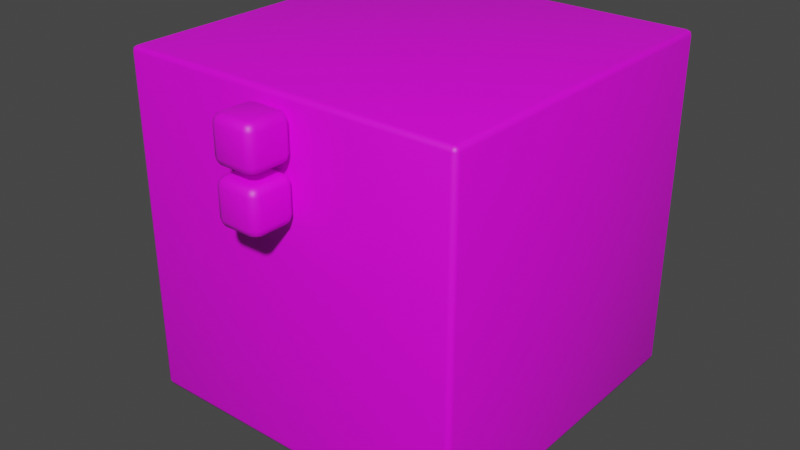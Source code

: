 # Source: BocchiCube.blend  (saved by Blender 3.4.6; exported with 4.5.12 LTS)
import bpy
from mathutils import Matrix  # noqa: F401  (used for matrix-valued properties, if any)

bpy.ops.wm.read_factory_settings(use_empty=True)
scene = bpy.context.scene
scene.name = 'Scene'

# ---- collections
col_collection = bpy.data.collections.new('Collection'); scene.collection.children.link(col_collection)

# ---- images (referenced by path relative to the original .blend; pixels are not part of the script)
import os
ASSET_DIR = os.environ.get("B2B_ASSET_DIR", "")  # directory of the original .blend (textures are referenced by path, not embedded)
HERE = os.path.dirname(os.path.abspath(__file__))  # packed textures are extracted next to this script under _unpacked/

def load_image(name, relpath, width, height, colorspace="sRGB"):
    """Load a texture the original file referenced (path relative to the .blend, or extracted next to this script)."""
    p = next((c for c in (os.path.join(HERE, relpath), os.path.join(ASSET_DIR, relpath)) if relpath and os.path.exists(c)), "")
    if p:
        img = bpy.data.images.load(p, check_existing=True)
        img.name = name
    else:  # same state as the original file: an image datablock whose file is absent (Cycles renders it pink)
        img = bpy.data.images.new(name, width, height)
        img.source = "FILE"
        img.filepath = "//" + (relpath or name)
    img.colorspace_settings.name = colorspace
    return img
img_bocchitexture = load_image('BocchiTexture', 'BocchiTexture.png', 1024, 1024, 'sRGB')

# ---- materials (node trees are filled in below, after node groups)
mat_bocchimaterial = bpy.data.materials.new('BocchiMaterial')
mat_bocchimaterial.use_transparent_shadow = False

# ---- material node trees
mat_bocchimaterial.use_nodes = True; mat_bocchimaterial.node_tree.nodes.clear()
_N = mat_bocchimaterial.node_tree.nodes; _L = mat_bocchimaterial.node_tree.links
n0 = _N.new('ShaderNodeBsdfPrincipled'); n0.name = 'Principled BSDF'; n0.location = (10, 300)
n0.distribution = 'GGX'
n0.subsurface_method = 'RANDOM_WALK_SKIN'
n0.inputs[3].default_value = 1.45
n0.inputs[27].default_value = (0.0, 0.0, 0.0, 1.0)
n0.inputs[28].default_value = 1.0
n1 = _N.new('ShaderNodeOutputMaterial'); n1.name = 'Material Output'; n1.location = (300, 300)
n2 = _N.new('ShaderNodeTexImage'); n2.name = 'Image Texture'; n2.location = (-280, 280)
n2.image = img_bocchitexture
_L.new(n0.outputs[0], n1.inputs[0])
_L.new(n2.outputs[0], n0.inputs[0])
n1.is_active_output = True

# ---- world
world_world = bpy.data.worlds.new('World'); scene.world = world_world
world_world.use_nodes = True; world_world.node_tree.nodes.clear()
_N = world_world.node_tree.nodes; _L = world_world.node_tree.links
n0 = _N.new('ShaderNodeOutputWorld'); n0.name = 'World Output'; n0.location = (300, 300)
n1 = _N.new('ShaderNodeBackground'); n1.name = 'Background'; n1.location = (10, 300)
n1.inputs[0].default_value = (0.05088, 0.05088, 0.05088, 1.0)
_L.new(n1.outputs[0], n0.inputs[0])
n0.is_active_output = True
world_world.color = (0.05088, 0.05088, 0.05088)
world_world.use_sun_shadow = False
world_world.sun_shadow_jitter_overblur = 0.0

# ---- meshes
me_bocchicube = bpy.data.meshes.new('BocchiCube')
me_bocchicube.from_pydata([(-0.97, -0.97, 0.0), (-0.97, -1.0, 0.03), (-1.0, -0.97, 0.03), (-0.97, -0.9912, 0.008787), (-0.9873, -0.9873, 0.01268), (-0.9912, -0.9912, 0.03), (-0.9912, -0.97, 0.008787), (-0.97, -1.0, 1.97), (-0.97, -0.97, 2.0), (-1.0, -0.97, 1.97), (-0.97, -0.9912, 1.991), (-0.9873, -0.9873, 1.987), (-0.9912, -0.97, 1.991), (-0.9912, -0.9912, 1.97), (-0.97, 0.97, 0.0), (-1.0, 0.97, 0.03), (-0.97, 1.0, 0.03), (-0.9912, 0.97, 0.008787), (-0.9873, 0.9873, 0.01268), (-0.9912, 0.9912, 0.03), (-0.97, 0.9912, 0.008787), (-0.97, 0.97, 2.0), (-0.97, 1.0, 1.97), (-1.0, 0.97, 1.97), (-0.97, 0.9912, 1.991), (-0.9873, 0.9873, 1.987), (-0.9912, 0.9912, 1.97), (-0.9912, 0.97, 1.991), (0.97, -0.97, 0.0), (1.0, -0.97, 0.03), (0.97, -1.0, 0.03), (0.9912, -0.97, 0.008787), (0.9873, -0.9873, 0.01268), (0.9912, -0.9912, 0.03), (0.97, -0.9912, 0.008787), (0.97, -0.97, 2.0), (0.97, -1.0, 1.97), (1.0, -0.97, 1.97), (0.97, -0.9912, 1.991), (0.9873, -0.9873, 1.987), (0.9912, -0.9912, 1.97), (0.9912, -0.97, 1.991), (0.97, 0.97, 0.0), (0.97, 1.0, 0.03), (1.0, 0.97, 0.03), (0.97, 0.9912, 0.008787), (0.9873, 0.9873, 0.01268), (0.9912, 0.9912, 0.03), (0.9912, 0.97, 0.008787), (0.97, 0.97, 2.0), (1.0, 0.97, 1.97), (0.97, 1.0, 1.97), (0.9912, 0.97, 1.991), (0.9873, 0.9873, 1.987), (0.9912, 0.9912, 1.97), (0.97, 0.9912, 1.991), (-0.0797, -1.232, 1.396), (-0.0797, -1.28, 1.444), (-0.1275, -1.232, 1.444), (-0.0797, -1.266, 1.41), (-0.1073, -1.26, 1.416), (-0.1135, -1.266, 1.444), (-0.1135, -1.232, 1.41), (-0.0797, -1.28, 1.603), (-0.0797, -1.232, 1.651), (-0.1275, -1.232, 1.603), (-0.0797, -1.266, 1.637), (-0.1073, -1.26, 1.631), (-0.1135, -1.232, 1.637), (-0.1135, -1.266, 1.603), (-0.0797, -1.073, 1.396), (-0.1275, -1.073, 1.444), (-0.0797, -1.025, 1.444), (-0.1135, -1.073, 1.41), (-0.1073, -1.045, 1.416), (-0.1135, -1.039, 1.444), (-0.0797, -1.039, 1.41), (-0.0797, -1.073, 1.651), (-0.0797, -1.025, 1.603), (-0.1275, -1.073, 1.603), (-0.0797, -1.039, 1.637), (-0.1073, -1.045, 1.631), (-0.1135, -1.039, 1.603), (-0.1135, -1.073, 1.637), (0.0797, -1.232, 1.396), (0.1275, -1.232, 1.444), (0.0797, -1.28, 1.444), (0.1135, -1.232, 1.41), (0.1073, -1.26, 1.416), (0.1135, -1.266, 1.444), (0.0797, -1.266, 1.41), (0.0797, -1.232, 1.651), (0.0797, -1.28, 1.603), (0.1275, -1.232, 1.603), (0.0797, -1.266, 1.637), (0.1073, -1.26, 1.631), (0.1135, -1.266, 1.603), (0.1135, -1.232, 1.637), (0.0797, -1.073, 1.396), (0.0797, -1.025, 1.444), (0.1275, -1.073, 1.444), (0.0797, -1.039, 1.41), (0.1073, -1.045, 1.416), (0.1135, -1.039, 1.444), (0.1135, -1.073, 1.41), (0.0797, -1.073, 1.651), (0.1275, -1.073, 1.603), (0.0797, -1.025, 1.603), (0.1135, -1.073, 1.637), (0.1073, -1.045, 1.631), (0.1135, -1.039, 1.603), (0.0797, -1.039, 1.637), (0.0797, -1.232, 1.952), (0.0797, -1.28, 1.904), (0.1275, -1.232, 1.904), (0.0797, -1.266, 1.938), (0.1073, -1.26, 1.932), (0.1135, -1.266, 1.904), (0.1135, -1.232, 1.938), (0.0797, -1.232, 1.697), (0.1275, -1.232, 1.745), (0.0797, -1.28, 1.745), (0.1135, -1.232, 1.711), (0.1073, -1.26, 1.717), (0.1135, -1.266, 1.745), (0.0797, -1.266, 1.711), (-0.0797, -1.073, 1.952), (-0.0797, -1.025, 1.904), (-0.1275, -1.073, 1.904), (-0.0797, -1.039, 1.938), (-0.1073, -1.045, 1.932), (-0.1135, -1.039, 1.904), (-0.1135, -1.073, 1.938), (-0.0797, -1.073, 1.697), (-0.1275, -1.073, 1.745), (-0.0797, -1.025, 1.745), (-0.1135, -1.073, 1.711), (-0.1073, -1.045, 1.717), (-0.1135, -1.039, 1.745), (-0.0797, -1.039, 1.711), (-0.0797, -1.232, 1.952), (-0.1275, -1.232, 1.904), (-0.0797, -1.28, 1.904), (-0.1135, -1.232, 1.938), (-0.1073, -1.26, 1.932), (-0.1135, -1.266, 1.904), (-0.0797, -1.266, 1.938), (-0.0797, -1.28, 1.745), (-0.1275, -1.232, 1.745), (-0.0797, -1.232, 1.697), (-0.1135, -1.266, 1.745), (-0.1073, -1.26, 1.717), (-0.1135, -1.232, 1.711), (-0.0797, -1.266, 1.711), (0.1275, -1.073, 1.745), (0.0797, -1.073, 1.697), (0.0797, -1.025, 1.745), (0.1135, -1.073, 1.711), (0.1073, -1.045, 1.717), (0.0797, -1.039, 1.711), (0.1135, -1.039, 1.745), (0.1275, -1.073, 1.904), (0.0797, -1.025, 1.904), (0.0797, -1.073, 1.952), (0.1135, -1.039, 1.904), (0.1073, -1.045, 1.932), (0.0797, -1.039, 1.938), (0.1135, -1.073, 1.938)], [], [(30, 36, 7, 1), (44, 50, 37, 29), (70, 98, 84, 56), (49, 21, 8, 35), (2, 9, 23, 15), (16, 22, 51, 43), (86, 92, 63, 57), (100, 106, 93, 85), (163, 126, 140, 112), (105, 77, 64, 91), (58, 65, 79, 71), (72, 78, 107, 99), (148, 141, 128, 134), (121, 113, 142, 147), (133, 155, 119, 149), (135, 127, 162, 156), (154, 161, 114, 120), (0, 3, 4, 6), (1, 5, 4, 3), (2, 6, 4, 5), (7, 10, 11, 13), (8, 12, 11, 10), (9, 13, 11, 12), (14, 17, 18, 20), (15, 19, 18, 17), (16, 20, 18, 19), (21, 24, 25, 27), (22, 26, 25, 24), (23, 27, 25, 26), (28, 31, 32, 34), (29, 33, 32, 31), (30, 34, 32, 33), (35, 38, 39, 41), (36, 40, 39, 38), (37, 41, 39, 40), (42, 45, 46, 48), (43, 47, 46, 45), (44, 48, 46, 47), (49, 52, 53, 55), (50, 54, 53, 52), (51, 55, 53, 54), (56, 59, 60, 62), (57, 61, 60, 59), (58, 62, 60, 61), (63, 66, 67, 69), (64, 68, 67, 66), (65, 69, 67, 68), (70, 73, 74, 76), (71, 75, 74, 73), (72, 76, 74, 75), (77, 80, 81, 83), (78, 82, 81, 80), (79, 83, 81, 82), (84, 87, 88, 90), (85, 89, 88, 87), (86, 90, 88, 89), (91, 94, 95, 97), (92, 96, 95, 94), (93, 97, 95, 96), (98, 101, 102, 104), (99, 103, 102, 101), (100, 104, 102, 103), (105, 108, 109, 111), (106, 110, 109, 108), (107, 111, 109, 110), (112, 115, 116, 118), (113, 117, 116, 115), (114, 118, 116, 117), (119, 122, 123, 125), (120, 124, 123, 122), (121, 125, 123, 124), (126, 129, 130, 132), (127, 131, 130, 129), (128, 132, 130, 131), (133, 136, 137, 139), (134, 138, 137, 136), (135, 139, 137, 138), (140, 143, 144, 146), (141, 145, 144, 143), (142, 146, 144, 145), (147, 150, 151, 153), (148, 152, 151, 150), (149, 153, 151, 152), (154, 157, 158, 160), (155, 159, 158, 157), (156, 160, 158, 159), (161, 164, 165, 167), (162, 166, 165, 164), (163, 167, 165, 166), (14, 0, 6, 17), (17, 6, 2, 15), (1, 7, 13, 5), (5, 13, 9, 2), (8, 21, 27, 12), (12, 27, 23, 9), (22, 16, 19, 26), (26, 19, 15, 23), (42, 14, 20, 45), (45, 20, 16, 43), (21, 49, 55, 24), (24, 55, 51, 22), (50, 44, 47, 54), (54, 47, 43, 51), (28, 42, 48, 31), (31, 48, 44, 29), (49, 35, 41, 52), (52, 41, 37, 50), (36, 30, 33, 40), (40, 33, 29, 37), (0, 28, 34, 3), (3, 34, 30, 1), (35, 8, 10, 38), (38, 10, 7, 36), (70, 56, 62, 73), (73, 62, 58, 71), (57, 63, 69, 61), (61, 69, 65, 58), (64, 77, 83, 68), (68, 83, 79, 65), (78, 72, 75, 82), (82, 75, 71, 79), (98, 70, 76, 101), (101, 76, 72, 99), (77, 105, 111, 80), (80, 111, 107, 78), (106, 100, 103, 110), (110, 103, 99, 107), (84, 98, 104, 87), (87, 104, 100, 85), (105, 91, 97, 108), (108, 97, 93, 106), (92, 86, 89, 96), (96, 89, 85, 93), (56, 84, 90, 59), (59, 90, 86, 57), (91, 64, 66, 94), (94, 66, 63, 92), (161, 154, 160, 164), (164, 160, 156, 162), (126, 163, 166, 129), (129, 166, 162, 127), (155, 133, 139, 159), (159, 139, 135, 156), (127, 135, 138, 131), (131, 138, 134, 128), (140, 126, 132, 143), (143, 132, 128, 141), (147, 142, 145, 150), (150, 145, 141, 148), (133, 149, 152, 136), (136, 152, 148, 134), (119, 155, 157, 122), (122, 157, 154, 120), (163, 112, 118, 167), (167, 118, 114, 161), (113, 121, 124, 117), (117, 124, 120, 114), (149, 119, 125, 153), (153, 125, 121, 147), (112, 140, 146, 115), (115, 146, 142, 113), (14, 42, 28, 0)])
me_bocchicube.polygons.foreach_set('use_smooth', [True] * 162)
_uv = me_bocchicube.uv_layers.new(name='UVMap')
_uv.uv.foreach_set('vector', [0.4188, 0.7365, 0.6262, 0.7365, 0.6262, 0.9438, 0.4188, 0.9438, 0.4188, 0.5227, 0.6262, 0.5227, 0.6262, 0.7301, 0.4188, 0.7301, 0.05035, 0.9606, 0.03994, 0.9606, 0.03994, 0.9502, 0.05035, 0.9502, 0.6326, 0.5227, 0.8399, 0.5227, 0.8399, 0.7301, 0.6326, 0.7301, 0.4188, 0.09524, 0.6262, 0.09524, 0.6262, 0.3026, 0.4188, 0.3026, 0.4188, 0.309, 0.6262, 0.309, 0.6262, 0.5163, 0.4188, 0.5163, 0.03369, 0.944, 0.02328, 0.944, 0.02328, 0.9336, 0.03369, 0.9336, 0.03369, 0.9606, 0.02328, 0.9606, 0.02328, 0.9502, 0.03369, 0.9502, 0.01471, 0.8194, 0.004302, 0.8194, 0.004302, 0.809, 0.01471, 0.809, 0.01703, 0.9606, 0.006621, 0.9606, 0.006621, 0.9502, 0.01703, 0.9502, 0.03369, 0.994, 0.02328, 0.994, 0.02328, 0.9835, 0.03369, 0.9835, 0.03369, 0.9773, 0.02328, 0.9773, 0.02328, 0.9669, 0.03369, 0.9669, 0.03137, 0.8527, 0.02096, 0.8527, 0.02096, 0.8423, 0.03137, 0.8423, 0.03137, 0.8027, 0.02096, 0.8027, 0.02096, 0.7923, 0.03137, 0.7923, 0.04803, 0.8194, 0.03762, 0.8194, 0.03762, 0.809, 0.04803, 0.809, 0.03137, 0.8361, 0.02096, 0.8361, 0.02096, 0.8256, 0.03137, 0.8256, 0.03137, 0.8194, 0.02096, 0.8194, 0.02096, 0.809, 0.03137, 0.809, 0.2051, 0.7301, 0.2051, 0.7333, 0.2032, 0.7333, 0.2019, 0.7301, 0.4188, 0.9438, 0.4188, 0.947, 0.417, 0.947, 0.4156, 0.9438, 0.4188, 0.09524, 0.4156, 0.09524, 0.4156, 0.09339, 0.4188, 0.09203, 0.6262, 0.9438, 0.6294, 0.9438, 0.6294, 0.9457, 0.6262, 0.947, 0.8399, 0.7301, 0.8431, 0.7301, 0.8431, 0.7319, 0.8399, 0.7333, 0.6262, 0.09524, 0.6262, 0.09203, 0.628, 0.09203, 0.6294, 0.09524, 0.2051, 0.5227, 0.2019, 0.5227, 0.2019, 0.5209, 0.2051, 0.5195, 0.4188, 0.3026, 0.4188, 0.3058, 0.417, 0.3058, 0.4156, 0.3026, 0.4188, 0.309, 0.4156, 0.309, 0.4156, 0.3071, 0.4188, 0.3058, 0.8399, 0.5227, 0.8399, 0.5195, 0.8418, 0.5195, 0.8431, 0.5227, 0.6262, 0.309, 0.6262, 0.3058, 0.628, 0.3058, 0.6294, 0.309, 0.6262, 0.3026, 0.6294, 0.3026, 0.6294, 0.3044, 0.6262, 0.3058, 0.4124, 0.7301, 0.4156, 0.7301, 0.4161, 0.7333, 0.4124, 0.7333, 0.4188, 0.7301, 0.4188, 0.7333, 0.4161, 0.7333, 0.4156, 0.7301, 0.4188, 0.7365, 0.4156, 0.7365, 0.4161, 0.7333, 0.4188, 0.7333, 0.6326, 0.7301, 0.6326, 0.7333, 0.6294, 0.7328, 0.6294, 0.7301, 0.6262, 0.7365, 0.6262, 0.7333, 0.6294, 0.7328, 0.6294, 0.7365, 0.6262, 0.7301, 0.6294, 0.7301, 0.6294, 0.7328, 0.6262, 0.7333, 0.4124, 0.5227, 0.4124, 0.5195, 0.4156, 0.52, 0.4156, 0.5227, 0.4188, 0.5163, 0.4188, 0.5195, 0.4156, 0.52, 0.4156, 0.5163, 0.4188, 0.5227, 0.4156, 0.5227, 0.4156, 0.52, 0.4188, 0.5195, 0.6326, 0.5227, 0.6294, 0.5227, 0.6289, 0.5195, 0.6326, 0.5195, 0.6262, 0.5227, 0.6262, 0.5195, 0.6289, 0.5195, 0.6294, 0.5227, 0.6262, 0.5163, 0.6294, 0.5163, 0.6289, 0.5195, 0.6262, 0.5195, 0.05035, 0.9502, 0.05035, 0.9471, 0.05215, 0.9471, 0.05347, 0.9502, 0.03369, 0.9336, 0.03369, 0.9304, 0.0355, 0.9304, 0.03682, 0.9336, 0.03369, 0.994, 0.03682, 0.994, 0.03682, 0.9958, 0.03369, 0.9971, 0.02328, 0.9336, 0.02016, 0.9336, 0.02016, 0.9318, 0.02328, 0.9304, 0.006621, 0.9502, 0.003498, 0.9502, 0.003498, 0.9484, 0.006621, 0.9471, 0.02328, 0.994, 0.02328, 0.9971, 0.02148, 0.9971, 0.02016, 0.994, 0.05035, 0.9606, 0.05347, 0.9606, 0.05347, 0.9624, 0.05035, 0.9638, 0.03369, 0.9835, 0.03369, 0.9804, 0.0355, 0.9804, 0.03682, 0.9835, 0.03369, 0.9773, 0.03682, 0.9773, 0.03682, 0.9791, 0.03369, 0.9804, 0.006621, 0.9606, 0.006621, 0.9638, 0.004818, 0.9638, 0.003498, 0.9606, 0.02328, 0.9773, 0.02328, 0.9804, 0.02148, 0.9804, 0.02016, 0.9773, 0.02328, 0.9835, 0.02016, 0.9835, 0.02016, 0.9817, 0.02328, 0.9804, 0.03994, 0.9502, 0.03682, 0.9502, 0.03638, 0.9471, 0.03994, 0.9471, 0.03369, 0.9502, 0.03369, 0.9471, 0.03638, 0.9471, 0.03682, 0.9502, 0.03369, 0.944, 0.03682, 0.944, 0.03638, 0.9471, 0.03369, 0.9471, 0.01703, 0.9502, 0.01703, 0.9471, 0.02016, 0.9475, 0.02016, 0.9502, 0.02328, 0.944, 0.02328, 0.9471, 0.02016, 0.9475, 0.02016, 0.944, 0.02328, 0.9502, 0.02016, 0.9502, 0.02016, 0.9475, 0.02328, 0.9471, 0.03994, 0.9606, 0.03994, 0.9638, 0.03682, 0.9633, 0.03682, 0.9606, 0.03369, 0.9669, 0.03369, 0.9638, 0.03682, 0.9633, 0.03682, 0.9669, 0.03369, 0.9606, 0.03682, 0.9606, 0.03682, 0.9633, 0.03369, 0.9638, 0.01703, 0.9606, 0.02016, 0.9606, 0.0206, 0.9638, 0.01703, 0.9638, 0.02328, 0.9606, 0.02328, 0.9638, 0.0206, 0.9638, 0.02016, 0.9606, 0.02328, 0.9669, 0.02016, 0.9669, 0.0206, 0.9638, 0.02328, 0.9638, 0.01471, 0.809, 0.01471, 0.8059, 0.01784, 0.8063, 0.01784, 0.809, 0.02096, 0.8027, 0.02096, 0.8059, 0.01784, 0.8063, 0.01784, 0.8027, 0.02096, 0.809, 0.01784, 0.809, 0.01784, 0.8063, 0.02096, 0.8059, 0.03762, 0.809, 0.0345, 0.809, 0.03406, 0.8059, 0.03762, 0.8059, 0.03137, 0.809, 0.03137, 0.8059, 0.03406, 0.8059, 0.0345, 0.809, 0.03137, 0.8027, 0.0345, 0.8027, 0.03406, 0.8059, 0.03137, 0.8059, 0.004302, 0.8194, 0.004302, 0.8225, 0.002499, 0.8225, 0.001179, 0.8194, 0.02096, 0.8361, 0.02096, 0.8392, 0.01916, 0.8392, 0.01784, 0.8361, 0.02096, 0.8423, 0.01784, 0.8423, 0.01784, 0.8405, 0.02096, 0.8392, 0.04803, 0.8194, 0.05116, 0.8194, 0.05116, 0.8212, 0.04803, 0.8225, 0.03137, 0.8423, 0.03137, 0.8392, 0.03318, 0.8392, 0.0345, 0.8423, 0.03137, 0.8361, 0.0345, 0.8361, 0.0345, 0.8379, 0.03137, 0.8392, 0.004302, 0.809, 0.001179, 0.809, 0.001179, 0.8072, 0.004302, 0.8059, 0.02096, 0.8527, 0.02096, 0.8558, 0.01916, 0.8558, 0.01784, 0.8527, 0.02096, 0.7923, 0.01784, 0.7923, 0.01784, 0.7905, 0.02096, 0.7892, 0.03137, 0.7923, 0.03137, 0.7892, 0.03318, 0.7892, 0.0345, 0.7923, 0.03137, 0.8527, 0.0345, 0.8527, 0.0345, 0.8545, 0.03137, 0.8558, 0.04803, 0.809, 0.04803, 0.8059, 0.04984, 0.8059, 0.05116, 0.809, 0.03137, 0.8194, 0.0345, 0.8194, 0.0345, 0.8221, 0.03137, 0.8225, 0.03762, 0.8194, 0.03762, 0.8225, 0.0345, 0.8221, 0.0345, 0.8194, 0.03137, 0.8256, 0.03137, 0.8225, 0.0345, 0.8221, 0.0345, 0.8256, 0.02096, 0.8194, 0.02096, 0.8225, 0.01828, 0.8225, 0.01784, 0.8194, 0.02096, 0.8256, 0.01784, 0.8256, 0.01828, 0.8225, 0.02096, 0.8225, 0.01471, 0.8194, 0.01784, 0.8194, 0.01828, 0.8225, 0.01471, 0.8225, 0.2051, 0.5227, 0.2051, 0.7301, 0.2019, 0.7301, 0.2019, 0.5227, 0.4156, 0.3026, 0.4156, 0.09524, 0.4188, 0.09524, 0.4188, 0.3026, 0.4188, 0.9438, 0.6262, 0.9438, 0.6262, 0.947, 0.4188, 0.947, 0.4188, 0.09203, 0.6262, 0.09203, 0.6262, 0.09524, 0.4188, 0.09524, 0.8399, 0.7301, 0.8399, 0.5227, 0.8431, 0.5227, 0.8431, 0.7301, 0.6294, 0.09524, 0.6294, 0.3026, 0.6262, 0.3026, 0.6262, 0.09524, 0.6262, 0.309, 0.4188, 0.309, 0.4188, 0.3058, 0.6262, 0.3058, 0.6262, 0.3058, 0.4188, 0.3058, 0.4188, 0.3026, 0.6262, 0.3026, 0.4124, 0.5227, 0.2051, 0.5227, 0.2051, 0.5195, 0.4124, 0.5195, 0.4156, 0.5163, 0.4156, 0.309, 0.4188, 0.309, 0.4188, 0.5163, 0.8399, 0.5227, 0.6326, 0.5227, 0.6326, 0.5195, 0.8399, 0.5195, 0.6294, 0.309, 0.6294, 0.5163, 0.6262, 0.5163, 0.6262, 0.309, 0.6262, 0.5227, 0.4188, 0.5227, 0.4188, 0.5195, 0.6262, 0.5195, 0.6262, 0.5195, 0.4188, 0.5195, 0.4188, 0.5163, 0.6262, 0.5163, 0.4124, 0.7301, 0.4124, 0.5227, 0.4156, 0.5227, 0.4156, 0.7301, 0.4156, 0.7301, 0.4156, 0.5227, 0.4188, 0.5227, 0.4188, 0.7301, 0.6326, 0.5227, 0.6326, 0.7301, 0.6294, 0.7301, 0.6294, 0.5227, 0.6294, 0.5227, 0.6294, 0.7301, 0.6262, 0.7301, 0.6262, 0.5227, 0.6262, 0.7365, 0.4188, 0.7365, 0.4188, 0.7333, 0.6262, 0.7333, 0.6262, 0.7333, 0.4188, 0.7333, 0.4188, 0.7301, 0.6262, 0.7301, 0.2051, 0.7301, 0.4124, 0.7301, 0.4124, 0.7333, 0.2051, 0.7333, 0.4156, 0.9438, 0.4156, 0.7365, 0.4188, 0.7365, 0.4188, 0.9438, 0.6326, 0.7301, 0.8399, 0.7301, 0.8399, 0.7333, 0.6326, 0.7333, 0.6294, 0.7365, 0.6294, 0.9438, 0.6262, 0.9438, 0.6262, 0.7365, 0.05035, 0.9606, 0.05035, 0.9502, 0.05347, 0.9502, 0.05347, 0.9606, 0.03682, 0.9835, 0.03682, 0.994, 0.03369, 0.994, 0.03369, 0.9835, 0.03369, 0.9336, 0.02328, 0.9336, 0.02328, 0.9304, 0.03369, 0.9304, 0.03369, 0.9971, 0.02328, 0.9971, 0.02328, 0.994, 0.03369, 0.994, 0.006621, 0.9502, 0.006621, 0.9606, 0.003498, 0.9606, 0.003498, 0.9502, 0.02016, 0.994, 0.02016, 0.9835, 0.02328, 0.9835, 0.02328, 0.994, 0.02328, 0.9773, 0.03369, 0.9773, 0.03369, 0.9804, 0.02328, 0.9804, 0.02328, 0.9804, 0.03369, 0.9804, 0.03369, 0.9835, 0.02328, 0.9835, 0.03994, 0.9606, 0.05035, 0.9606, 0.05035, 0.9638, 0.03994, 0.9638, 0.03682, 0.9669, 0.03682, 0.9773, 0.03369, 0.9773, 0.03369, 0.9669, 0.006621, 0.9606, 0.01703, 0.9606, 0.01703, 0.9638, 0.006621, 0.9638, 0.02016, 0.9773, 0.02016, 0.9669, 0.02328, 0.9669, 0.02328, 0.9773, 0.02328, 0.9606, 0.03369, 0.9606, 0.03369, 0.9638, 0.02328, 0.9638, 0.02328, 0.9638, 0.03369, 0.9638, 0.03369, 0.9669, 0.02328, 0.9669, 0.03994, 0.9502, 0.03994, 0.9606, 0.03682, 0.9606, 0.03682, 0.9502, 0.03682, 0.9502, 0.03682, 0.9606, 0.03369, 0.9606, 0.03369, 0.9502, 0.01703, 0.9606, 0.01703, 0.9502, 0.02016, 0.9502, 0.02016, 0.9606, 0.02016, 0.9606, 0.02016, 0.9502, 0.02328, 0.9502, 0.02328, 0.9606, 0.02328, 0.944, 0.03369, 0.944, 0.03369, 0.9471, 0.02328, 0.9471, 0.02328, 0.9471, 0.03369, 0.9471, 0.03369, 0.9502, 0.02328, 0.9502, 0.05035, 0.9502, 0.03994, 0.9502, 0.03994, 0.9471, 0.05035, 0.9471, 0.03682, 0.9336, 0.03682, 0.944, 0.03369, 0.944, 0.03369, 0.9336, 0.01703, 0.9502, 0.006621, 0.9502, 0.006621, 0.9471, 0.01703, 0.9471, 0.02016, 0.944, 0.02016, 0.9336, 0.02328, 0.9336, 0.02328, 0.944, 0.02096, 0.8194, 0.03137, 0.8194, 0.03137, 0.8225, 0.02096, 0.8225, 0.02096, 0.8225, 0.03137, 0.8225, 0.03137, 0.8256, 0.02096, 0.8256, 0.004302, 0.8194, 0.01471, 0.8194, 0.01471, 0.8225, 0.004302, 0.8225, 0.01784, 0.8361, 0.01784, 0.8256, 0.02096, 0.8256, 0.02096, 0.8361, 0.03762, 0.8194, 0.04803, 0.8194, 0.04803, 0.8225, 0.03762, 0.8225, 0.0345, 0.8256, 0.0345, 0.8361, 0.03137, 0.8361, 0.03137, 0.8256, 0.02096, 0.8361, 0.03137, 0.8361, 0.03137, 0.8392, 0.02096, 0.8392, 0.02096, 0.8392, 0.03137, 0.8392, 0.03137, 0.8423, 0.02096, 0.8423, 0.004302, 0.809, 0.004302, 0.8194, 0.001179, 0.8194, 0.001179, 0.809, 0.01784, 0.8527, 0.01784, 0.8423, 0.02096, 0.8423, 0.02096, 0.8527, 0.03137, 0.7923, 0.02096, 0.7923, 0.02096, 0.7892, 0.03137, 0.7892, 0.03137, 0.8558, 0.02096, 0.8558, 0.02096, 0.8527, 0.03137, 0.8527, 0.04803, 0.8194, 0.04803, 0.809, 0.05116, 0.809, 0.05116, 0.8194, 0.0345, 0.8423, 0.0345, 0.8527, 0.03137, 0.8527, 0.03137, 0.8423, 0.03762, 0.809, 0.03762, 0.8194, 0.0345, 0.8194, 0.0345, 0.809, 0.0345, 0.809, 0.0345, 0.8194, 0.03137, 0.8194, 0.03137, 0.809, 0.01471, 0.8194, 0.01471, 0.809, 0.01784, 0.809, 0.01784, 0.8194, 0.01784, 0.8194, 0.01784, 0.809, 0.02096, 0.809, 0.02096, 0.8194, 0.02096, 0.8027, 0.03137, 0.8027, 0.03137, 0.8059, 0.02096, 0.8059, 0.02096, 0.8059, 0.03137, 0.8059, 0.03137, 0.809, 0.02096, 0.809, 0.04803, 0.809, 0.03762, 0.809, 0.03762, 0.8059, 0.04803, 0.8059, 0.0345, 0.7923, 0.0345, 0.8027, 0.03137, 0.8027, 0.03137, 0.7923, 0.01471, 0.809, 0.004302, 0.809, 0.004302, 0.8059, 0.01471, 0.8059, 0.01784, 0.8027, 0.01784, 0.7923, 0.02096, 0.7923, 0.02096, 0.8027, 0.2051, 0.5227, 0.4124, 0.5227, 0.4124, 0.7301, 0.2051, 0.7301])
me_bocchicube.materials.append(mat_bocchimaterial)
me_bocchicube.update()

# ---- objects
ob_bocchicube = bpy.data.objects.new('BocchiCube', me_bocchicube)

# ---- transforms, parenting, visibility, modifiers, constraints
ob_bocchicube.location = (0.0, 0.0, 0.0)

# ---- collection membership
col_collection.objects.link(ob_bocchicube)

# ---- scene / render settings (as saved in the file)
scene.frame_start = 1; scene.frame_end = 250; scene.frame_set(0)
scene.render.engine = 'BLENDER_EEVEE_NEXT'
scene.cycles.sampling_pattern = 'TABULATED_SOBOL'
scene.cycles.use_light_tree = False
scene.view_settings.view_transform = 'Filmic'
bpy.context.view_layer.update()

# ---- added for rendering (the .blend has no active camera and no usable light): camera, sun
cam_auto = bpy.data.cameras.new('AutoCamera')
cam_auto.lens = 50.0
cam_auto.sensor_width = 36.0
cam_auto.clip_end = 1000.0
ob_auto_camera = bpy.data.objects.new('AutoCamera', cam_auto)
scene.collection.objects.link(ob_auto_camera)
ob_auto_camera.location = (3.36124, -4.17343, 3.68899)
ob_auto_camera.rotation_euler = (1.09748, -7.21219e-08, 0.694738)
scene.camera = ob_auto_camera
light_auto_sun = bpy.data.lights.new('AutoSun', 'SUN')
light_auto_sun.energy = 3.0
light_auto_sun.angle = 0.0523599
ob_auto_sun = bpy.data.objects.new('AutoSun', light_auto_sun)
scene.collection.objects.link(ob_auto_sun)
ob_auto_sun.rotation_euler = (0.872665, 0.174533, 0.523599)
bpy.context.view_layer.update()

